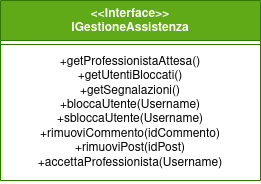

The diagram above was exported from draw.io. Its source (the exported page's mxGraphModel, read from the mxfile embedded in the PNG):
<mxGraphModel dx="435" dy="751" grid="1" gridSize="10" guides="1" tooltips="1" connect="1" arrows="1" fold="1" page="1" pageScale="1" pageWidth="827" pageHeight="1169" math="0" shadow="0">
  <root>
    <mxCell id="0" />
    <mxCell id="1" parent="0" />
    <mxCell id="TnsGR5caMrM5LjYhHf8N-1" value="&amp;lt;&amp;lt;Interface&amp;gt;&amp;gt;&lt;br&gt;IGestioneAssistenza" style="swimlane;fontStyle=1;align=center;verticalAlign=top;childLayout=stackLayout;horizontal=1;startSize=40;horizontalStack=0;resizeParent=1;resizeParentMax=0;resizeLast=0;collapsible=1;marginBottom=0;whiteSpace=wrap;html=1;fillColor=#60a917;fontColor=#ffffff;strokeColor=#2D7600;" parent="1" vertex="1">
      <mxGeometry x="60" y="180" width="260" height="180" as="geometry" />
    </mxCell>
    <mxCell id="TnsGR5caMrM5LjYhHf8N-2" value="" style="line;strokeWidth=1;fillColor=none;align=left;verticalAlign=middle;spacingTop=-1;spacingLeft=3;spacingRight=3;rotatable=0;labelPosition=right;points=[];portConstraint=eastwest;strokeColor=inherit;" parent="TnsGR5caMrM5LjYhHf8N-1" vertex="1">
      <mxGeometry y="40" width="260" height="8" as="geometry" />
    </mxCell>
    <mxCell id="TnsGR5caMrM5LjYhHf8N-3" value="&lt;div align=&quot;center&quot;&gt;+getProfessionistaAttesa()&lt;/div&gt;&lt;div align=&quot;center&quot;&gt;+getUtentiBloccati()&lt;/div&gt;&lt;div align=&quot;center&quot;&gt;+getSegnalazioni()&lt;/div&gt;&lt;div align=&quot;center&quot;&gt;+bloccaUtente(Username)&lt;/div&gt;&lt;div align=&quot;center&quot;&gt;+sbloccaUtente(Username)&lt;/div&gt;&lt;div align=&quot;center&quot;&gt;+rimuoviCommento(idCommento)&lt;/div&gt;&lt;div align=&quot;center&quot;&gt;+rimuoviPost(idPost)&lt;/div&gt;&lt;div align=&quot;center&quot;&gt;+accettaProfessionista(Username)&lt;br&gt;&lt;/div&gt;" style="text;strokeColor=none;fillColor=none;align=center;verticalAlign=top;spacingLeft=4;spacingRight=4;overflow=hidden;rotatable=0;points=[[0,0.5],[1,0.5]];portConstraint=eastwest;whiteSpace=wrap;html=1;" parent="TnsGR5caMrM5LjYhHf8N-1" vertex="1">
      <mxGeometry y="48" width="260" height="132" as="geometry" />
    </mxCell>
  </root>
</mxGraphModel>